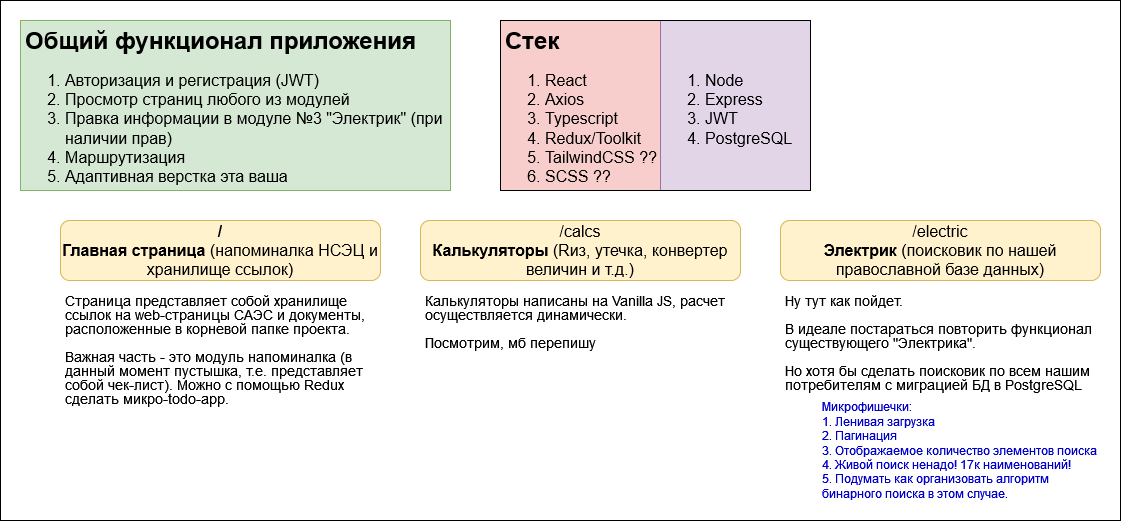

The diagram above was exported from draw.io. Its source (the exported page's mxGraphModel, read from the mxfile embedded in the PNG):
<mxGraphModel dx="1434" dy="754" grid="1" gridSize="10" guides="1" tooltips="1" connect="1" arrows="1" fold="1" page="1" pageScale="1" pageWidth="1169" pageHeight="827" math="0" shadow="0">
  <root>
    <mxCell id="0" />
    <mxCell id="1" parent="0" />
    <mxCell id="_j9OIVIC0wwV9PdDBoaT-15" value="" style="rounded=0;whiteSpace=wrap;html=1;" vertex="1" parent="1">
      <mxGeometry x="20" y="20" width="1120" height="520" as="geometry" />
    </mxCell>
    <mxCell id="_j9OIVIC0wwV9PdDBoaT-1" value="&lt;h1&gt;Общий функционал приложения&lt;br&gt;&lt;/h1&gt;&lt;ol style=&quot;font-size: 16px;&quot;&gt;&lt;li&gt;Авторизация и регистрация (JWT)&lt;br&gt;&lt;/li&gt;&lt;li&gt;Просмотр страниц любого из модулей&lt;br&gt;&lt;/li&gt;&lt;li&gt;Правка информации в модуле №3 &quot;Электрик&quot; (при наличии прав)&lt;br&gt;&lt;/li&gt;&lt;li&gt;Маршрутизация&lt;/li&gt;&lt;li&gt;Адаптивная верстка эта ваша&lt;br&gt;&lt;/li&gt;&lt;/ol&gt;" style="text;html=1;strokeColor=#82b366;fillColor=#d5e8d4;spacing=5;spacingTop=-20;whiteSpace=wrap;overflow=hidden;rounded=0;" vertex="1" parent="1">
      <mxGeometry x="40" y="40" width="430" height="170" as="geometry" />
    </mxCell>
    <mxCell id="_j9OIVIC0wwV9PdDBoaT-2" value="&lt;div style=&quot;font-size: 16px;&quot;&gt;&lt;b&gt;&lt;font style=&quot;font-size: 16px;&quot;&gt;/&lt;br&gt;&lt;/font&gt;&lt;/b&gt;&lt;/div&gt;&lt;div style=&quot;font-size: 16px;&quot;&gt;&lt;font style=&quot;font-size: 16px;&quot;&gt;&lt;b&gt;Главная страница&lt;/b&gt; (напоминалка НСЭЦ и хранилище ссылок) &lt;font style=&quot;font-size: 16px;&quot;&gt;&lt;br&gt;&lt;/font&gt;&lt;/font&gt;&lt;/div&gt;" style="rounded=1;whiteSpace=wrap;html=1;fillColor=#fff2cc;strokeColor=#d6b656;" vertex="1" parent="1">
      <mxGeometry x="80" y="240" width="320" height="60" as="geometry" />
    </mxCell>
    <mxCell id="_j9OIVIC0wwV9PdDBoaT-4" value="&lt;div style=&quot;font-size: 16px;&quot;&gt;&lt;font style=&quot;font-size: 16px;&quot;&gt;/calcs&lt;/font&gt;&lt;/div&gt;&lt;div style=&quot;font-size: 16px;&quot;&gt;&lt;font style=&quot;font-size: 16px;&quot;&gt;&lt;b&gt;Калькуляторы&lt;/b&gt; (Rиз, утечка, конвертер величин и т.д.)&lt;br&gt;&lt;/font&gt;&lt;/div&gt;" style="rounded=1;whiteSpace=wrap;html=1;fillColor=#fff2cc;strokeColor=#d6b656;" vertex="1" parent="1">
      <mxGeometry x="440" y="240" width="320" height="60" as="geometry" />
    </mxCell>
    <mxCell id="_j9OIVIC0wwV9PdDBoaT-5" value="&lt;div style=&quot;font-size: 16px;&quot;&gt;&lt;font style=&quot;font-size: 16px;&quot;&gt;/electric&lt;/font&gt;&lt;/div&gt;&lt;div style=&quot;font-size: 16px;&quot;&gt;&lt;font style=&quot;font-size: 16px;&quot;&gt;&lt;b&gt;Электрик &lt;/b&gt;(поисковик по нашей православной базе данных) &lt;font style=&quot;font-size: 16px;&quot;&gt;&lt;br&gt;&lt;/font&gt;&lt;/font&gt;&lt;/div&gt;" style="rounded=1;whiteSpace=wrap;html=1;fillColor=#fff2cc;strokeColor=#d6b656;" vertex="1" parent="1">
      <mxGeometry x="800" y="240" width="320" height="60" as="geometry" />
    </mxCell>
    <mxCell id="_j9OIVIC0wwV9PdDBoaT-6" value="&lt;p style=&quot;font-size: 14px; line-height: 100%;&quot;&gt;&lt;font style=&quot;font-size: 14px;&quot;&gt;Калькуляторы написаны на Vanilla JS, расчет осуществляется динамически.&lt;/font&gt;&lt;/p&gt;&lt;p style=&quot;font-size: 14px; line-height: 100%;&quot;&gt;&lt;font style=&quot;font-size: 14px;&quot;&gt;Посмотрим, мб перепишу&lt;br&gt;&lt;/font&gt;&lt;/p&gt;" style="text;html=1;strokeColor=none;fillColor=none;spacing=5;spacingTop=-20;whiteSpace=wrap;overflow=hidden;rounded=0;" vertex="1" parent="1">
      <mxGeometry x="440" y="310" width="320" height="120" as="geometry" />
    </mxCell>
    <mxCell id="_j9OIVIC0wwV9PdDBoaT-8" value="&lt;p style=&quot;font-size: 14px; line-height: 100%;&quot;&gt;&lt;font style=&quot;font-size: 14px;&quot;&gt;Страница представляет собой хранилище ссылок на web-страницы САЭС и документы, расположенные в корневой папке проекта.&lt;/font&gt;&lt;/p&gt;&lt;p style=&quot;font-size: 14px; line-height: 100%;&quot;&gt;&lt;font style=&quot;font-size: 14px;&quot;&gt;Важная часть - это модуль напоминалка (в данный момент пустышка, т.е. представляет собой чек-лист). Можно с помощью Redux сделать микро-todo-app. &lt;br&gt;&lt;/font&gt;&lt;/p&gt;" style="text;html=1;strokeColor=none;fillColor=none;spacing=5;spacingTop=-20;whiteSpace=wrap;overflow=hidden;rounded=0;" vertex="1" parent="1">
      <mxGeometry x="80" y="310" width="320" height="120" as="geometry" />
    </mxCell>
    <mxCell id="_j9OIVIC0wwV9PdDBoaT-9" value="&lt;p style=&quot;font-size: 14px; line-height: 100%;&quot;&gt;&lt;font style=&quot;font-size: 14px;&quot;&gt;Ну тут как пойдет.&lt;/font&gt;&lt;/p&gt;&lt;p style=&quot;font-size: 14px; line-height: 100%;&quot;&gt;&lt;font style=&quot;font-size: 14px;&quot;&gt;В идеале постараться повторить функционал существующего &quot;Электрика&quot;.&lt;/font&gt;&lt;/p&gt;&lt;p style=&quot;font-size: 14px; line-height: 100%;&quot;&gt;&lt;font style=&quot;font-size: 14px;&quot;&gt;Но хотя бы сделать поисковик по всем нашим потребителям с миграцией БД в PostgreSQL&lt;br&gt;&lt;/font&gt;&lt;/p&gt;" style="text;html=1;strokeColor=none;fillColor=none;spacing=5;spacingTop=-20;whiteSpace=wrap;overflow=hidden;rounded=0;" vertex="1" parent="1">
      <mxGeometry x="800" y="310" width="320" height="120" as="geometry" />
    </mxCell>
    <mxCell id="_j9OIVIC0wwV9PdDBoaT-10" value="&lt;h1&gt;Стек&lt;br&gt;&lt;/h1&gt;&lt;ol style=&quot;font-size: 16px;&quot;&gt;&lt;li&gt;React&lt;br&gt;&lt;/li&gt;&lt;li&gt;Axios&lt;br&gt;&lt;/li&gt;&lt;li&gt;Typescript&lt;br&gt;&lt;/li&gt;&lt;li&gt;Redux/Toolkit&lt;br&gt;&lt;/li&gt;&lt;li&gt;TailwindCSS ??&lt;br&gt;&lt;/li&gt;&lt;li&gt;SCSS ??&lt;br&gt;&lt;/li&gt;&lt;/ol&gt;" style="text;html=1;strokeColor=#b85450;fillColor=#f8cecc;spacing=5;spacingTop=-20;whiteSpace=wrap;overflow=hidden;rounded=0;" vertex="1" parent="1">
      <mxGeometry x="520" y="40" width="170" height="170" as="geometry" />
    </mxCell>
    <mxCell id="_j9OIVIC0wwV9PdDBoaT-11" value="&lt;h1&gt;&lt;br&gt;&lt;/h1&gt;&lt;ol style=&quot;font-size: 16px;&quot;&gt;&lt;li&gt;Node&lt;/li&gt;&lt;li&gt;Express&lt;/li&gt;&lt;li&gt;JWT&lt;br&gt;&lt;/li&gt;&lt;li&gt;PostgreSQL&lt;br&gt;&lt;/li&gt;&lt;/ol&gt;" style="text;html=1;strokeColor=#9673a6;fillColor=#e1d5e7;spacing=5;spacingTop=-20;whiteSpace=wrap;overflow=hidden;rounded=0;" vertex="1" parent="1">
      <mxGeometry x="680" y="40" width="150" height="170" as="geometry" />
    </mxCell>
    <mxCell id="_j9OIVIC0wwV9PdDBoaT-13" value="" style="rounded=0;whiteSpace=wrap;html=1;fillColor=none;" vertex="1" parent="1">
      <mxGeometry x="520" y="40" width="310" height="170" as="geometry" />
    </mxCell>
    <mxCell id="_j9OIVIC0wwV9PdDBoaT-14" value="&lt;div align=&quot;left&quot;&gt;Микрофишечки:&lt;/div&gt;&lt;div align=&quot;left&quot;&gt;1. Ленивая загрузка&lt;/div&gt;&lt;div align=&quot;left&quot;&gt;2. Пагинация&lt;/div&gt;&lt;div align=&quot;left&quot;&gt;3. Отображаемое количество элементов поиска&lt;/div&gt;&lt;div align=&quot;left&quot;&gt;4. Живой поиск ненадо! 17к наименований!&lt;/div&gt;&lt;div align=&quot;left&quot;&gt;5. Подумать как организовать алгоритм бинарного поиска в этом случае.&lt;/div&gt;" style="text;html=1;strokeColor=none;fillColor=none;align=left;verticalAlign=middle;whiteSpace=wrap;rounded=0;fontColor=#0000CC;" vertex="1" parent="1">
      <mxGeometry x="840" y="420" width="280" height="100" as="geometry" />
    </mxCell>
  </root>
</mxGraphModel>